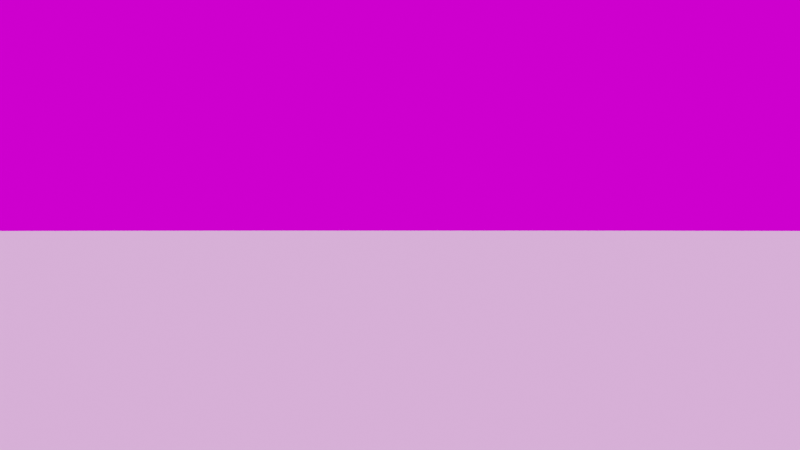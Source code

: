 # Source: video_generation_v1.blend  (saved by Blender 3.5.10; exported with 4.5.12 LTS)
import bpy
from mathutils import Matrix  # noqa: F401  (used for matrix-valued properties, if any)

bpy.ops.wm.read_factory_settings(use_empty=True)
scene = bpy.context.scene
scene.name = 'Scene'

# ---- collections
col_collection = bpy.data.collections.new('Collection'); scene.collection.children.link(col_collection)

# ---- world
world_world = bpy.data.worlds.new('World'); scene.world = world_world
world_world.use_nodes = True; world_world.node_tree.nodes.clear()
_N = world_world.node_tree.nodes; _L = world_world.node_tree.links
n0 = _N.new('ShaderNodeOutputWorld'); n0.name = 'World Output'; n0.location = (300, 300)
n1 = _N.new('ShaderNodeBackground'); n1.name = 'Background'; n1.location = (10, 300)
n2 = _N.new('ShaderNodeTexEnvironment'); n2.name = 'Environment Texture'; n2.location = (-282, 266)
_L.new(n1.outputs[0], n0.inputs[0])
_L.new(n2.outputs[0], n1.inputs[0])
n0.is_active_output = True
world_world.color = (0.05088, 0.05088, 0.05088)
world_world.use_sun_shadow = False
world_world.sun_shadow_jitter_overblur = 0.0

# ---- cameras
cam_camera = bpy.data.cameras.new('Camera')
cam_camera.clip_end = 100.0
cam_camera.ortho_scale = 7.314

# ---- meshes
me_circle = bpy.data.meshes.new('Circle')
me_circle.from_pydata([(0.0, 100.0, 0.0), (-9.802, 99.52, 0.0), (-19.51, 98.08, 0.0), (-29.03, 95.69, 0.0), (-38.27, 92.39, 0.0), (-47.14, 88.19, 0.0), (-55.56, 83.15, 0.0), (-63.44, 77.3, 0.0), (-70.71, 70.71, 0.0), (-77.3, 63.44, 0.0), (-83.15, 55.56, 0.0), (-88.19, 47.14, 0.0), (-92.39, 38.27, 0.0), (-95.69, 29.03, 0.0), (-98.08, 19.51, 0.0), (-99.52, 9.802, 0.0), (-100.0, 0.0, 0.0), (-99.52, -9.802, 0.0), (-98.08, -19.51, 0.0), (-95.69, -29.03, 0.0), (-92.39, -38.27, 0.0), (-88.19, -47.14, 0.0), (-83.15, -55.56, 0.0), (-77.3, -63.44, 0.0), (-70.71, -70.71, 0.0), (-63.44, -77.3, 0.0), (-55.56, -83.15, 0.0), (-47.14, -88.19, 0.0), (-38.27, -92.39, 0.0), (-29.03, -95.69, 0.0), (-19.51, -98.08, 0.0), (-9.802, -99.52, 0.0), (0.0, -100.0, 0.0), (9.802, -99.52, 0.0), (19.51, -98.08, 0.0), (29.03, -95.69, 0.0), (38.27, -92.39, 0.0), (47.14, -88.19, 0.0), (55.56, -83.15, 0.0), (63.44, -77.3, 0.0), (70.71, -70.71, 0.0), (77.3, -63.44, 0.0), (83.15, -55.56, 0.0), (88.19, -47.14, 0.0), (92.39, -38.27, 0.0), (95.69, -29.03, 0.0), (98.08, -19.51, 0.0), (99.52, -9.802, 0.0), (100.0, 0.0, 0.0), (99.52, 9.802, 0.0), (98.08, 19.51, 0.0), (95.69, 29.03, 0.0), (92.39, 38.27, 0.0), (88.19, 47.14, 0.0), (83.15, 55.56, 0.0), (77.3, 63.44, 0.0), (70.71, 70.71, 0.0), (63.44, 77.3, 0.0), (55.56, 83.15, 0.0), (47.14, 88.19, 0.0), (38.27, 92.39, 0.0), (29.03, 95.69, 0.0), (19.51, 98.08, 0.0), (9.802, 99.52, 0.0)], [], [(0, 1, 2, 3, 4, 5, 6, 7, 8, 9, 10, 11, 12, 13, 14, 15, 16, 17, 18, 19, 20, 21, 22, 23, 24, 25, 26, 27, 28, 29, 30, 31, 32, 33, 34, 35, 36, 37, 38, 39, 40, 41, 42, 43, 44, 45, 46, 47, 48, 49, 50, 51, 52, 53, 54, 55, 56, 57, 58, 59, 60, 61, 62, 63)])
_uv = me_circle.uv_layers.new(name='UVMap')
_uv.uv.foreach_set('vector', [0.5, 1.0, 0.451, 0.9976, 0.4025, 0.9904, 0.3549, 0.9785, 0.3087, 0.9619, 0.2643, 0.941, 0.2222, 0.9157, 0.1828, 0.8865, 0.1464, 0.8536, 0.1135, 0.8172, 0.08427, 0.7778, 0.05904, 0.7357, 0.03806, 0.6913, 0.02153, 0.6451, 0.009607, 0.5975, 0.002408, 0.549, 0.0, 0.5, 0.002408, 0.451, 0.009607, 0.4025, 0.02153, 0.3549, 0.03806, 0.3087, 0.05904, 0.2643, 0.08427, 0.2222, 0.1135, 0.1828, 0.1464, 0.1464, 0.1828, 0.1135, 0.2222, 0.08427, 0.2643, 0.05904, 0.3087, 0.03806, 0.3549, 0.02153, 0.4025, 0.009607, 0.451, 0.002408, 0.5, 0.0, 0.549, 0.002408, 0.5975, 0.009607, 0.6451, 0.02153, 0.6913, 0.03806, 0.7357, 0.05904, 0.7778, 0.08427, 0.8172, 0.1135, 0.8536, 0.1464, 0.8865, 0.1828, 0.9157, 0.2222, 0.941, 0.2643, 0.9619, 0.3087, 0.9785, 0.3549, 0.9904, 0.4025, 0.9976, 0.451, 1.0, 0.5, 0.9976, 0.549, 0.9904, 0.5975, 0.9785, 0.6451, 0.9619, 0.6913, 0.941, 0.7357, 0.9157, 0.7778, 0.8865, 0.8172, 0.8536, 0.8536, 0.8172, 0.8865, 0.7778, 0.9157, 0.7357, 0.941, 0.6913, 0.9619, 0.6451, 0.9785, 0.5975, 0.9904, 0.549, 0.9976])
me_circle.update()

# ---- objects
ob_camera = bpy.data.objects.new('Camera', cam_camera)
ob_cameraorientationpivotyaw = bpy.data.objects.new('CameraOrientationPivotYaw', None)
ob_cameraframingpivot = bpy.data.objects.new('CameraFramingPivot', None)
ob_cameraanimationpivot = bpy.data.objects.new('CameraAnimationPivot', None)
ob_cameraorientationpivotpitch = bpy.data.objects.new('CameraOrientationPivotPitch', None)
ob_cameraanimationroot = bpy.data.objects.new('CameraAnimationRoot', None)
ob_stage = bpy.data.objects.new('Stage', me_circle)

# ---- transforms, parenting, visibility, modifiers, constraints
ob_camera.parent = ob_cameraanimationpivot
ob_camera.matrix_parent_inverse = Matrix(((1.0, -0.0, 0.0, -1.0), (-0.0, 1.0, -0.0, -9.723e-09), (0.0, -0.0, 1.0, -0.0), (-0.0, 0.0, -0.0, 1.0)))
ob_camera.location = (0.0, 0.0, 0.0)
ob_camera.delta_location = (1.0, 0.0, 0.0)
ob_camera.delta_rotation_euler = (1.571, 0.0, 1.571)
ob_camera.use_camera_lock_parent = True
ob_camera.lock_rotations_4d = False
ob_camera.empty_display_type = 'ARROWS'
ob_camera.color = (0.0, 0.0, 0.0, 0.0)
ob_camera.display_type = 'WIRE'
ob_camera.show_axis = True
ob_camera.lineart.crease_threshold = 0.0
ob_cameraorientationpivotyaw.parent = ob_cameraanimationroot
ob_cameraorientationpivotyaw.location = (0.0, 0.0, 0.0)
ob_cameraorientationpivotyaw.empty_display_type = 'ARROWS'
ob_cameraframingpivot.parent = ob_cameraorientationpivotpitch
ob_cameraframingpivot.location = (1.0, 9.723e-09, 0.0)
ob_cameraframingpivot.empty_display_type = 'CUBE'
ob_cameraframingpivot.empty_display_size = 0.5
ob_cameraanimationpivot.parent = ob_cameraframingpivot
ob_cameraanimationpivot.location = (0.0, 9.723e-09, 0.0)
ob_cameraorientationpivotpitch.parent = ob_cameraorientationpivotyaw
ob_cameraorientationpivotpitch.location = (0.0, 0.0, 0.0)
ob_cameraorientationpivotpitch.empty_display_type = 'CIRCLE'
ob_cameraanimationroot.location = (0.0, 0.0, 0.0)
ob_cameraanimationroot.rotation_euler = (0.0, -0.0, 0.1374)
ob_cameraanimationroot.empty_display_type = 'ARROWS'
ob_stage.location = (0.0, 0.0, -0.5)

# ---- collection membership
col_collection.objects.link(ob_camera)
col_collection.objects.link(ob_cameraorientationpivotyaw)
col_collection.objects.link(ob_cameraframingpivot)
col_collection.objects.link(ob_cameraanimationpivot)
col_collection.objects.link(ob_cameraorientationpivotpitch)
col_collection.objects.link(ob_cameraanimationroot)
col_collection.objects.link(ob_stage)

# ---- scene / render settings (as saved in the file)
scene.camera = ob_camera
scene.frame_start = 1; scene.frame_end = 25; scene.frame_set(22)
scene.render.engine = 'BLENDER_EEVEE_NEXT'
scene.render.image_settings.file_format = 'FFMPEG'
scene.render.image_settings.color_mode = 'RGB'
scene.render.fps = 30
scene.render.film_transparent = True
scene.cycles.sampling_pattern = 'TABULATED_SOBOL'
scene.eevee.taa_render_samples = 16
scene.eevee.use_gtao = True
scene.view_settings.view_transform = 'Filmic'
bpy.context.view_layer.update()

# ---- added for rendering (the .blend has no usable light): sun
light_auto_sun = bpy.data.lights.new('AutoSun', 'SUN')
light_auto_sun.energy = 3.0
light_auto_sun.angle = 0.0523599
ob_auto_sun = bpy.data.objects.new('AutoSun', light_auto_sun)
scene.collection.objects.link(ob_auto_sun)
ob_auto_sun.rotation_euler = (0.872665, 0.174533, 0.523599)
bpy.context.view_layer.update()
